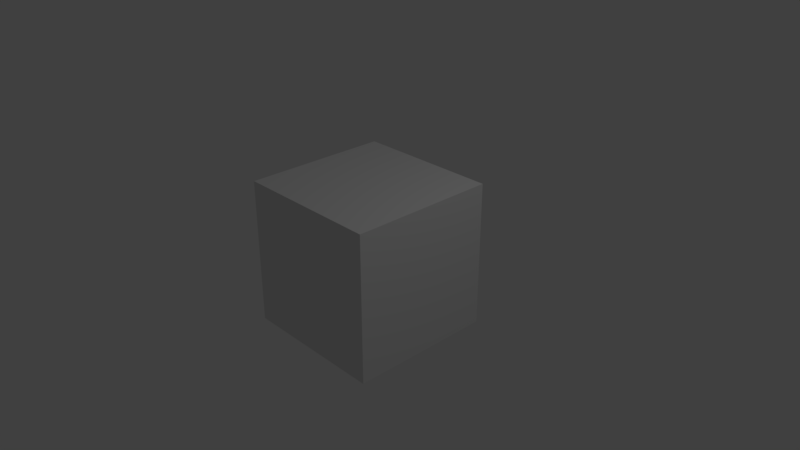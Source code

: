 # Source: GlobalDictRestart.blend  (saved by Blender 2.78.5; exported with 4.5.12 LTS)
import bpy
from mathutils import Matrix  # noqa: F401  (used for matrix-valued properties, if any)

bpy.ops.wm.read_factory_settings(use_empty=True)
scene = bpy.context.scene
scene.name = 'Scene'

# ---- collections
col_collection_1 = bpy.data.collections.new('Collection 1'); scene.collection.children.link(col_collection_1)

# ---- materials (node trees are filled in below, after node groups)
mat_material = bpy.data.materials.new('Material')
mat_material.alpha_threshold = 0.0
mat_material.use_transparent_shadow = False
mat_material.roughness = 0.5
mat_material.line_color = (0.0, 0.0, 0.0, 1.0)

# ---- material node trees

# ---- world
world_world = bpy.data.worlds.new('World'); scene.world = world_world
world_world.color = (0.05088, 0.05088, 0.05088)
world_world.use_sun_shadow = False
world_world.sun_shadow_jitter_overblur = 0.0
world_world.cycles.sampling_method = 'MANUAL'

# ---- cameras
cam_camera = bpy.data.cameras.new('Camera')
cam_camera.clip_end = 100.0
cam_camera.lens = 35.0
cam_camera.sensor_width = 32.0
cam_camera.sensor_height = 18.0
cam_camera.ortho_scale = 7.314
cam_camera.dof.focus_distance = 0.0
cam_camera.dof.aperture_fstop = 128.0

# ---- lights
light_lamp = bpy.data.lights.new('Lamp', 'POINT')
light_lamp.transmission_factor = 0.0
light_lamp.cutoff_distance = 30.0
light_lamp.energy = 100.0
light_lamp.shadow_buffer_clip_start = 1.001
light_lamp.shadow_soft_size = 0.1
light_lamp.shadow_maximum_resolution = 0.006
light_lamp.use_absolute_resolution = True

# ---- meshes
me_cube = bpy.data.meshes.new('Cube')
me_cube.from_pydata([(1.0, 1.0, -1.0), (1.0, -1.0, -1.0), (-1.0, -1.0, -1.0), (-1.0, 1.0, -1.0), (1.0, 1.0, 1.0), (1.0, -1.0, 1.0), (-1.0, -1.0, 1.0), (-1.0, 1.0, 1.0)], [], [(0, 1, 2, 3), (4, 7, 6, 5), (0, 4, 5, 1), (1, 5, 6, 2), (2, 6, 7, 3), (4, 0, 3, 7)])
me_cube.materials.append(mat_material)
me_cube.use_remesh_preserve_volume = False
me_cube.use_remesh_preserve_attributes = False
me_cube.use_mirror_vertex_groups = False
me_cube.update()

# ---- objects
ob_cube = bpy.data.objects.new('Cube', me_cube)
ob_lamp = bpy.data.objects.new('Lamp', light_lamp)
ob_camera = bpy.data.objects.new('Camera', cam_camera)

# ---- transforms, parenting, visibility, modifiers, constraints
ob_cube.location = (0.0, 0.0, 0.0)
ob_cube.lock_rotations_4d = False
ob_cube.empty_display_type = 'ARROWS'
ob_cube.lineart.crease_threshold = 0.0
ob_lamp.location = (4.076, 1.005, 5.904)
ob_lamp.rotation_euler = (0.6503, 0.05522, 1.866)
ob_lamp.lock_rotations_4d = False
ob_lamp.empty_display_type = 'ARROWS'
ob_lamp.color = (0.0, 0.0, 0.0, 0.0)
ob_lamp.lineart.crease_threshold = 0.0
ob_camera.location = (7.481, -6.508, 5.344)
ob_camera.rotation_euler = (1.109, 0.0, 0.8149)
ob_camera.lock_rotations_4d = False
ob_camera.empty_display_type = 'ARROWS'
ob_camera.color = (0.0, 0.0, 0.0, 0.0)
ob_camera.display_type = 'WIRE'
ob_camera.lineart.crease_threshold = 0.0

# ---- collection membership
col_collection_1.objects.link(ob_cube)
col_collection_1.objects.link(ob_lamp)
col_collection_1.objects.link(ob_camera)

# ---- scene / render settings (as saved in the file)
scene.camera = ob_camera
scene.frame_start = 1; scene.frame_end = 250; scene.frame_set(1)
scene.render.engine = 'BLENDER_EEVEE_NEXT'
scene.render.resolution_percentage = 50
scene.render.dither_intensity = 0.0
scene.cycles.use_denoising = False
scene.cycles.samples = 128
scene.cycles.sampling_pattern = 'TABULATED_SOBOL'
scene.cycles.use_adaptive_sampling = False
scene.cycles.use_light_tree = False
scene.cycles.blur_glossy = 0.0
scene.cycles.sample_clamp_indirect = 0.0
scene.view_settings.view_transform = 'Standard'
bpy.context.view_layer.update()
